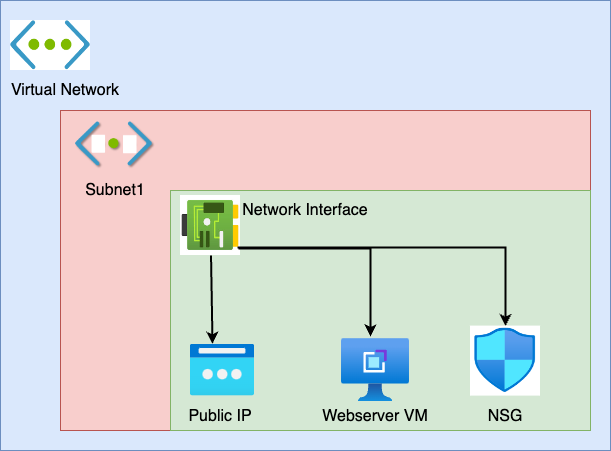

The diagram above was exported from draw.io. Its source (the exported page's mxGraphModel, read from the mxfile embedded in the PNG):
<mxGraphModel dx="1026" dy="565" grid="1" gridSize="10" guides="1" tooltips="1" connect="1" arrows="1" fold="1" page="1" pageScale="1" pageWidth="850" pageHeight="1100" math="0" shadow="0">
  <root>
    <mxCell id="0" />
    <mxCell id="1" parent="0" />
    <mxCell id="5iiZZb-ns5oP0VFRhQ7_-1" value="" style="rounded=0;whiteSpace=wrap;html=1;fillColor=#dae8fc;strokeColor=#6c8ebf;" parent="1" vertex="1">
      <mxGeometry x="140" y="70" width="610" height="450" as="geometry" />
    </mxCell>
    <mxCell id="5iiZZb-ns5oP0VFRhQ7_-7" value="" style="rounded=0;whiteSpace=wrap;html=1;fillColor=#f8cecc;strokeColor=#b85450;" parent="1" vertex="1">
      <mxGeometry x="200" y="180" width="530" height="320" as="geometry" />
    </mxCell>
    <mxCell id="5iiZZb-ns5oP0VFRhQ7_-4" value="" style="shape=image;verticalLabelPosition=bottom;verticalAlign=top;imageAspect=0;image=https://encrypted-tbn0.gstatic.com/images?q=tbn:ANd9GcTNV5MNlB4FdRsmf3Ck2cr5iwpw4S2qhHn2wQ&amp;s;" parent="1" vertex="1">
      <mxGeometry x="150" y="90" width="80" height="50" as="geometry" />
    </mxCell>
    <mxCell id="5iiZZb-ns5oP0VFRhQ7_-5" value="Virtual Network" style="text;html=1;align=center;verticalAlign=middle;whiteSpace=wrap;rounded=0;fontSize=16;" parent="1" vertex="1">
      <mxGeometry x="140" y="140" width="130" height="40" as="geometry" />
    </mxCell>
    <mxCell id="5iiZZb-ns5oP0VFRhQ7_-9" value="" style="rounded=0;whiteSpace=wrap;html=1;fillColor=#d5e8d4;strokeColor=#82b366;" parent="1" vertex="1">
      <mxGeometry x="310" y="260" width="420" height="240" as="geometry" />
    </mxCell>
    <mxCell id="5iiZZb-ns5oP0VFRhQ7_-6" value="" style="shape=image;verticalLabelPosition=bottom;verticalAlign=top;imageAspect=0;image=https://www.edureka.co/blog/wp-content/uploads/2017/08/Sunet-Azure-Virtual-Networks-Edureka.png;" parent="1" vertex="1">
      <mxGeometry x="210" y="190" width="90" height="50" as="geometry" />
    </mxCell>
    <mxCell id="5iiZZb-ns5oP0VFRhQ7_-8" value="Subnet1" style="text;html=1;align=center;verticalAlign=middle;whiteSpace=wrap;rounded=0;fontSize=16;" parent="1" vertex="1">
      <mxGeometry x="190" y="240" width="130" height="40" as="geometry" />
    </mxCell>
    <mxCell id="5iiZZb-ns5oP0VFRhQ7_-11" value="" style="shape=image;verticalLabelPosition=bottom;verticalAlign=top;imageAspect=0;image=https://michaeldurkan.com/wp-content/uploads/2024/02/image-5.png;" parent="1" vertex="1">
      <mxGeometry x="610" y="395.6" width="70" height="70" as="geometry" />
    </mxCell>
    <mxCell id="5iiZZb-ns5oP0VFRhQ7_-10" value="" style="shape=image;verticalLabelPosition=bottom;verticalAlign=top;imageAspect=0;image=https://encrypted-tbn0.gstatic.com/images?q=tbn:ANd9GcSf-Qa75lyyrj_UFTNFROqacAk8VMMIUCol-Q&amp;s;" parent="1" vertex="1">
      <mxGeometry x="320" y="265" width="60" height="60" as="geometry" />
    </mxCell>
    <mxCell id="5iiZZb-ns5oP0VFRhQ7_-12" value="" style="image;aspect=fixed;html=1;points=[];align=center;fontSize=12;image=img/lib/azure2/networking/Public_IP_Addresses_Classic.svg;" parent="1" vertex="1">
      <mxGeometry x="330" y="413.6" width="64" height="52" as="geometry" />
    </mxCell>
    <mxCell id="5iiZZb-ns5oP0VFRhQ7_-13" value="" style="image;aspect=fixed;html=1;points=[];align=center;fontSize=12;image=img/lib/azure2/other/VM_Application_Definition.svg;" parent="1" vertex="1">
      <mxGeometry x="481" y="408.2" width="68" height="62.8" as="geometry" />
    </mxCell>
    <mxCell id="5iiZZb-ns5oP0VFRhQ7_-14" value="Network Interface" style="text;html=1;align=center;verticalAlign=middle;whiteSpace=wrap;rounded=0;fontSize=16;" parent="1" vertex="1">
      <mxGeometry x="380" y="260" width="130" height="40" as="geometry" />
    </mxCell>
    <mxCell id="5iiZZb-ns5oP0VFRhQ7_-15" value="Webserver VM" style="text;html=1;align=center;verticalAlign=middle;whiteSpace=wrap;rounded=0;fontSize=16;" parent="1" vertex="1">
      <mxGeometry x="450" y="465.6" width="130" height="40" as="geometry" />
    </mxCell>
    <mxCell id="5iiZZb-ns5oP0VFRhQ7_-16" value="NSG" style="text;html=1;align=center;verticalAlign=middle;whiteSpace=wrap;rounded=0;fontSize=16;" parent="1" vertex="1">
      <mxGeometry x="580" y="465.6" width="130" height="40" as="geometry" />
    </mxCell>
    <mxCell id="5iiZZb-ns5oP0VFRhQ7_-17" value="Public IP" style="text;html=1;align=center;verticalAlign=middle;whiteSpace=wrap;rounded=0;fontSize=16;" parent="1" vertex="1">
      <mxGeometry x="295" y="465.6" width="130" height="40" as="geometry" />
    </mxCell>
    <mxCell id="5iiZZb-ns5oP0VFRhQ7_-21" value="" style="endArrow=classic;html=1;rounded=0;entryX=0.344;entryY=-0.004;entryDx=0;entryDy=0;entryPerimeter=0;strokeWidth=2;" parent="1" source="5iiZZb-ns5oP0VFRhQ7_-10" target="5iiZZb-ns5oP0VFRhQ7_-12" edge="1">
      <mxGeometry width="50" height="50" relative="1" as="geometry">
        <mxPoint x="330" y="408.2" as="sourcePoint" />
        <mxPoint x="380" y="358.2" as="targetPoint" />
      </mxGeometry>
    </mxCell>
    <mxCell id="5iiZZb-ns5oP0VFRhQ7_-23" value="" style="endArrow=classic;html=1;rounded=0;strokeWidth=2;exitX=0.967;exitY=0.883;exitDx=0;exitDy=0;exitPerimeter=0;" parent="1" source="5iiZZb-ns5oP0VFRhQ7_-10" edge="1">
      <mxGeometry width="50" height="50" relative="1" as="geometry">
        <mxPoint x="520" y="337.6" as="sourcePoint" />
        <mxPoint x="510" y="406" as="targetPoint" />
        <Array as="points">
          <mxPoint x="510" y="318" />
        </Array>
      </mxGeometry>
    </mxCell>
    <mxCell id="5iiZZb-ns5oP0VFRhQ7_-22" value="" style="endArrow=classic;html=1;rounded=0;entryX=0.5;entryY=0;entryDx=0;entryDy=0;strokeWidth=2;exitX=0.95;exitY=0.867;exitDx=0;exitDy=0;exitPerimeter=0;" parent="1" source="5iiZZb-ns5oP0VFRhQ7_-10" target="5iiZZb-ns5oP0VFRhQ7_-11" edge="1">
      <mxGeometry width="50" height="50" relative="1" as="geometry">
        <mxPoint x="500" y="317" as="sourcePoint" />
        <mxPoint x="520" y="401" as="targetPoint" />
        <Array as="points">
          <mxPoint x="645" y="317" />
        </Array>
      </mxGeometry>
    </mxCell>
  </root>
</mxGraphModel>